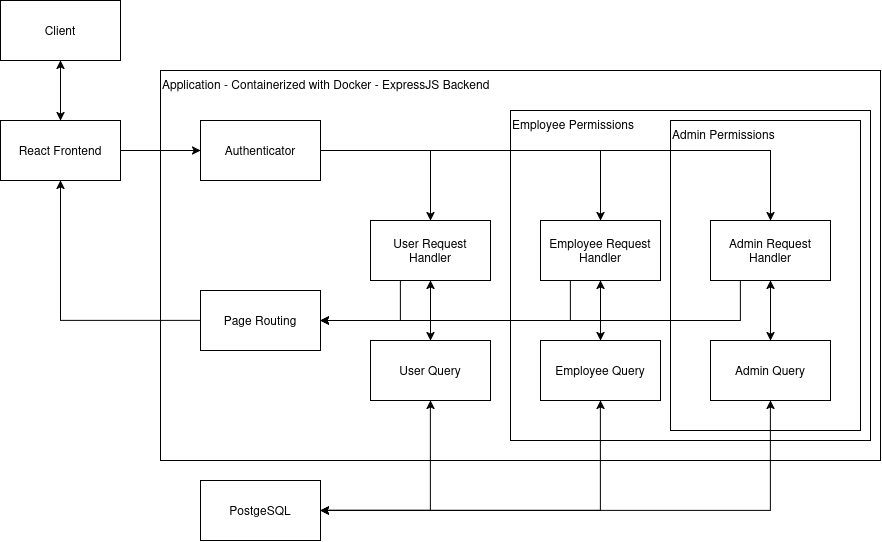

The diagram above was exported from draw.io. Its source (the exported page's mxGraphModel, read from the mxfile embedded in the PNG):
<mxGraphModel dx="1150" dy="800" grid="1" gridSize="10" guides="1" tooltips="1" connect="1" arrows="1" fold="1" page="1" pageScale="1" pageWidth="850" pageHeight="1100" math="0" shadow="0">
  <root>
    <mxCell id="0" />
    <mxCell id="1" parent="0" />
    <mxCell id="_XXALOF8yTNpTB7Yv6KG-2" parent="1" style="rounded=0;whiteSpace=wrap;html=1;" value="&lt;div&gt;Client&lt;/div&gt;" vertex="1">
      <mxGeometry height="60" width="120" x="40" y="40" as="geometry" />
    </mxCell>
    <mxCell id="_XXALOF8yTNpTB7Yv6KG-3" parent="1" style="rounded=0;whiteSpace=wrap;html=1;align=left;verticalAlign=top;" value="&lt;div&gt;Application - Containerized with Docker&amp;nbsp;- ExpressJS Backend&lt;/div&gt;" vertex="1">
      <mxGeometry height="390" width="720" x="200" y="110" as="geometry" />
    </mxCell>
    <mxCell id="_XXALOF8yTNpTB7Yv6KG-4" parent="1" style="rounded=0;whiteSpace=wrap;html=1;" value="React Frontend" vertex="1">
      <mxGeometry height="60" width="120" x="40" y="160" as="geometry" />
    </mxCell>
    <mxCell id="_XXALOF8yTNpTB7Yv6KG-5" parent="1" style="rounded=0;whiteSpace=wrap;html=1;" value="Authenticator" vertex="1">
      <mxGeometry height="60" width="120" x="240" y="160" as="geometry" />
    </mxCell>
    <mxCell id="_XXALOF8yTNpTB7Yv6KG-6" edge="1" parent="1" source="_XXALOF8yTNpTB7Yv6KG-4" style="endArrow=classic;startArrow=classic;html=1;rounded=0;entryX=0.5;entryY=1;entryDx=0;entryDy=0;exitX=0.5;exitY=0;exitDx=0;exitDy=0;" target="_XXALOF8yTNpTB7Yv6KG-2" value="">
      <mxGeometry height="50" relative="1" width="50" as="geometry">
        <mxPoint x="510" y="120" as="sourcePoint" />
        <mxPoint x="560" y="70" as="targetPoint" />
      </mxGeometry>
    </mxCell>
    <mxCell id="_XXALOF8yTNpTB7Yv6KG-7" parent="1" style="rounded=0;whiteSpace=wrap;html=1;" value="&lt;div&gt;Page Routing&lt;/div&gt;" vertex="1">
      <mxGeometry height="60" width="120" x="240" y="330" as="geometry" />
    </mxCell>
    <mxCell id="_XXALOF8yTNpTB7Yv6KG-8" parent="1" style="rounded=0;whiteSpace=wrap;html=1;" value="PostgeSQL" vertex="1">
      <mxGeometry height="60" width="120" x="240" y="520" as="geometry" />
    </mxCell>
    <mxCell id="_XXALOF8yTNpTB7Yv6KG-9" edge="1" parent="1" source="_XXALOF8yTNpTB7Yv6KG-4" style="endArrow=classic;html=1;rounded=0;exitX=1;exitY=0.5;exitDx=0;exitDy=0;entryX=0;entryY=0.5;entryDx=0;entryDy=0;" target="_XXALOF8yTNpTB7Yv6KG-5" value="">
      <mxGeometry height="50" relative="1" width="50" as="geometry">
        <mxPoint x="560" y="200" as="sourcePoint" />
        <mxPoint x="610" y="150" as="targetPoint" />
      </mxGeometry>
    </mxCell>
    <mxCell id="_XXALOF8yTNpTB7Yv6KG-11" edge="1" parent="1" source="_XXALOF8yTNpTB7Yv6KG-7" style="endArrow=classic;html=1;rounded=0;entryX=0.5;entryY=1;entryDx=0;entryDy=0;exitX=0;exitY=0.5;exitDx=0;exitDy=0;" target="_XXALOF8yTNpTB7Yv6KG-4" value="">
      <mxGeometry height="50" relative="1" width="50" x="0.0281" as="geometry">
        <Array as="points">
          <mxPoint x="100" y="360" />
        </Array>
        <mxPoint x="100" y="290" as="sourcePoint" />
        <mxPoint x="610" y="150" as="targetPoint" />
      </mxGeometry>
    </mxCell>
    <mxCell id="_XXALOF8yTNpTB7Yv6KG-13" parent="1" style="rounded=0;whiteSpace=wrap;html=1;" value="User Request Handler" vertex="1">
      <mxGeometry height="60" width="120" x="410" y="260" as="geometry" />
    </mxCell>
    <mxCell id="V0qUl9eFOYWAfgrSKCaW-1" parent="1" style="rounded=0;whiteSpace=wrap;html=1;verticalAlign=top;align=left;" value="&lt;div&gt;Employee Permissions&lt;/div&gt;" vertex="1">
      <mxGeometry height="330" width="360" x="550" y="150" as="geometry" />
    </mxCell>
    <mxCell id="_XXALOF8yTNpTB7Yv6KG-16" parent="1" style="rounded=0;whiteSpace=wrap;html=1;" value="Employee Request Handler" vertex="1">
      <mxGeometry height="60" width="120" x="580" y="260" as="geometry" />
    </mxCell>
    <mxCell id="_XXALOF8yTNpTB7Yv6KG-17" parent="1" style="rounded=0;whiteSpace=wrap;html=1;" value="User Query" vertex="1">
      <mxGeometry height="60" width="120" x="410" y="380" as="geometry" />
    </mxCell>
    <mxCell id="_XXALOF8yTNpTB7Yv6KG-18" edge="1" parent="1" source="_XXALOF8yTNpTB7Yv6KG-17" style="endArrow=classic;html=1;rounded=0;exitX=0.5;exitY=1;exitDx=0;exitDy=0;startArrow=classic;startFill=1;entryX=1;entryY=0.5;entryDx=0;entryDy=0;" target="_XXALOF8yTNpTB7Yv6KG-8" value="">
      <mxGeometry height="50" relative="1" width="50" as="geometry">
        <Array as="points">
          <mxPoint x="470" y="550" />
        </Array>
        <mxPoint x="670" y="440" as="sourcePoint" />
        <mxPoint x="720" y="390" as="targetPoint" />
      </mxGeometry>
    </mxCell>
    <mxCell id="_XXALOF8yTNpTB7Yv6KG-20" edge="1" parent="1" source="_XXALOF8yTNpTB7Yv6KG-5" style="endArrow=classic;html=1;rounded=0;exitX=1;exitY=0.5;exitDx=0;exitDy=0;entryX=0.5;entryY=0;entryDx=0;entryDy=0;" target="_XXALOF8yTNpTB7Yv6KG-13" value="">
      <mxGeometry height="50" relative="1" width="50" as="geometry">
        <Array as="points">
          <mxPoint x="470" y="190" />
        </Array>
        <mxPoint x="670" y="440" as="sourcePoint" />
        <mxPoint x="720" y="390" as="targetPoint" />
      </mxGeometry>
    </mxCell>
    <mxCell id="_XXALOF8yTNpTB7Yv6KG-21" edge="1" parent="1" source="_XXALOF8yTNpTB7Yv6KG-16" style="endArrow=none;html=1;rounded=0;entryX=1;entryY=0.5;entryDx=0;entryDy=0;exitX=0.5;exitY=0;exitDx=0;exitDy=0;startArrow=classic;startFill=1;endFill=0;" target="_XXALOF8yTNpTB7Yv6KG-5" value="">
      <mxGeometry height="50" relative="1" width="50" as="geometry">
        <Array as="points">
          <mxPoint x="640" y="190" />
        </Array>
        <mxPoint x="670" y="440" as="sourcePoint" />
        <mxPoint x="720" y="390" as="targetPoint" />
      </mxGeometry>
    </mxCell>
    <mxCell id="_XXALOF8yTNpTB7Yv6KG-22" edge="1" parent="1" source="_XXALOF8yTNpTB7Yv6KG-13" style="endArrow=classic;html=1;rounded=0;exitX=0.5;exitY=1;exitDx=0;exitDy=0;entryX=0.5;entryY=0;entryDx=0;entryDy=0;startArrow=classic;startFill=1;" target="_XXALOF8yTNpTB7Yv6KG-17" value="">
      <mxGeometry height="50" relative="1" width="50" as="geometry">
        <mxPoint x="670" y="440" as="sourcePoint" />
        <mxPoint x="720" y="390" as="targetPoint" />
      </mxGeometry>
    </mxCell>
    <mxCell id="V0qUl9eFOYWAfgrSKCaW-2" parent="1" style="rounded=0;whiteSpace=wrap;html=1;verticalAlign=top;align=left;" value="Admin Permissions" vertex="1">
      <mxGeometry height="310" width="190" x="710" y="160" as="geometry" />
    </mxCell>
    <mxCell id="_XXALOF8yTNpTB7Yv6KG-28" parent="1" style="rounded=0;whiteSpace=wrap;html=1;" value="Admin Request Handler" vertex="1">
      <mxGeometry height="60" width="120" x="750" y="260" as="geometry" />
    </mxCell>
    <mxCell id="_XXALOF8yTNpTB7Yv6KG-29" edge="1" parent="1" source="_XXALOF8yTNpTB7Yv6KG-28" style="endArrow=none;html=1;rounded=0;entryX=1;entryY=0.5;entryDx=0;entryDy=0;exitX=0.5;exitY=0;exitDx=0;exitDy=0;startArrow=classic;startFill=1;endFill=0;" target="_XXALOF8yTNpTB7Yv6KG-5" value="">
      <mxGeometry height="50" relative="1" width="50" x="-0.3681" as="geometry">
        <Array as="points">
          <mxPoint x="810" y="190" />
        </Array>
        <mxPoint x="850" y="440" as="sourcePoint" />
        <mxPoint x="540" y="190" as="targetPoint" />
      </mxGeometry>
    </mxCell>
    <mxCell id="_XXALOF8yTNpTB7Yv6KG-31" parent="1" style="rounded=0;whiteSpace=wrap;html=1;" value="Employee Query" vertex="1">
      <mxGeometry height="60" width="120" x="580" y="380" as="geometry" />
    </mxCell>
    <mxCell id="_XXALOF8yTNpTB7Yv6KG-32" parent="1" style="rounded=0;whiteSpace=wrap;html=1;" value="Admin Query" vertex="1">
      <mxGeometry height="60" width="120" x="750" y="380" as="geometry" />
    </mxCell>
    <mxCell id="_XXALOF8yTNpTB7Yv6KG-33" edge="1" parent="1" source="_XXALOF8yTNpTB7Yv6KG-16" style="endArrow=classic;html=1;rounded=0;exitX=0.5;exitY=1;exitDx=0;exitDy=0;entryX=0.5;entryY=0;entryDx=0;entryDy=0;startArrow=classic;startFill=1;" target="_XXALOF8yTNpTB7Yv6KG-31" value="">
      <mxGeometry height="50" relative="1" width="50" as="geometry">
        <mxPoint x="520" y="360" as="sourcePoint" />
        <mxPoint x="520" y="420" as="targetPoint" />
      </mxGeometry>
    </mxCell>
    <mxCell id="_XXALOF8yTNpTB7Yv6KG-34" edge="1" parent="1" source="_XXALOF8yTNpTB7Yv6KG-28" style="endArrow=classic;html=1;rounded=0;exitX=0.5;exitY=1;exitDx=0;exitDy=0;entryX=0.5;entryY=0;entryDx=0;entryDy=0;startArrow=classic;startFill=1;" target="_XXALOF8yTNpTB7Yv6KG-32" value="">
      <mxGeometry height="50" relative="1" width="50" as="geometry">
        <mxPoint x="670" y="380" as="sourcePoint" />
        <mxPoint x="670" y="440" as="targetPoint" />
      </mxGeometry>
    </mxCell>
    <mxCell id="_XXALOF8yTNpTB7Yv6KG-35" edge="1" parent="1" source="_XXALOF8yTNpTB7Yv6KG-31" style="endArrow=classic;html=1;rounded=0;exitX=0.5;exitY=1;exitDx=0;exitDy=0;startArrow=classic;startFill=1;entryX=1;entryY=0.5;entryDx=0;entryDy=0;" target="_XXALOF8yTNpTB7Yv6KG-8" value="">
      <mxGeometry height="50" relative="1" width="50" as="geometry">
        <Array as="points">
          <mxPoint x="640" y="550" />
        </Array>
        <mxPoint x="520" y="500" as="sourcePoint" />
        <mxPoint x="520" y="581" as="targetPoint" />
      </mxGeometry>
    </mxCell>
    <mxCell id="_XXALOF8yTNpTB7Yv6KG-36" edge="1" parent="1" source="_XXALOF8yTNpTB7Yv6KG-32" style="endArrow=classic;html=1;rounded=0;exitX=0.5;exitY=1;exitDx=0;exitDy=0;startArrow=classic;startFill=1;entryX=1;entryY=0.5;entryDx=0;entryDy=0;" target="_XXALOF8yTNpTB7Yv6KG-8" value="">
      <mxGeometry height="50" relative="1" width="50" as="geometry">
        <Array as="points">
          <mxPoint x="810" y="550" />
        </Array>
        <mxPoint x="760" y="500" as="sourcePoint" />
        <mxPoint x="650" y="611" as="targetPoint" />
      </mxGeometry>
    </mxCell>
    <mxCell id="_XXALOF8yTNpTB7Yv6KG-37" edge="1" parent="1" source="_XXALOF8yTNpTB7Yv6KG-13" style="endArrow=classic;html=1;rounded=0;exitX=0.25;exitY=1;exitDx=0;exitDy=0;entryX=1;entryY=0.5;entryDx=0;entryDy=0;" target="_XXALOF8yTNpTB7Yv6KG-7" value="">
      <mxGeometry height="50" relative="1" width="50" x="0.1667" as="geometry">
        <Array as="points">
          <mxPoint x="440" y="360" />
        </Array>
        <mxPoint x="490" y="390" as="sourcePoint" />
        <mxPoint x="540" y="340" as="targetPoint" />
      </mxGeometry>
    </mxCell>
    <mxCell id="_XXALOF8yTNpTB7Yv6KG-38" edge="1" parent="1" source="_XXALOF8yTNpTB7Yv6KG-16" style="endArrow=classic;html=1;rounded=0;exitX=0.25;exitY=1;exitDx=0;exitDy=0;entryX=1;entryY=0.5;entryDx=0;entryDy=0;" target="_XXALOF8yTNpTB7Yv6KG-7" value="">
      <mxGeometry height="50" relative="1" width="50" x="0.3874" as="geometry">
        <Array as="points">
          <mxPoint x="610" y="360" />
        </Array>
        <mxPoint x="520" y="350" as="sourcePoint" />
        <mxPoint x="440" y="390" as="targetPoint" />
      </mxGeometry>
    </mxCell>
    <mxCell id="_XXALOF8yTNpTB7Yv6KG-39" edge="1" parent="1" source="_XXALOF8yTNpTB7Yv6KG-28" style="endArrow=classic;html=1;rounded=0;exitX=0.25;exitY=1;exitDx=0;exitDy=0;entryX=1;entryY=0.5;entryDx=0;entryDy=0;" target="_XXALOF8yTNpTB7Yv6KG-7" value="">
      <mxGeometry height="50" relative="1" width="50" x="0.508" as="geometry">
        <Array as="points">
          <mxPoint x="780" y="360" />
        </Array>
        <mxPoint x="760" y="390" as="sourcePoint" />
        <mxPoint x="510" y="430" as="targetPoint" />
      </mxGeometry>
    </mxCell>
  </root>
</mxGraphModel>